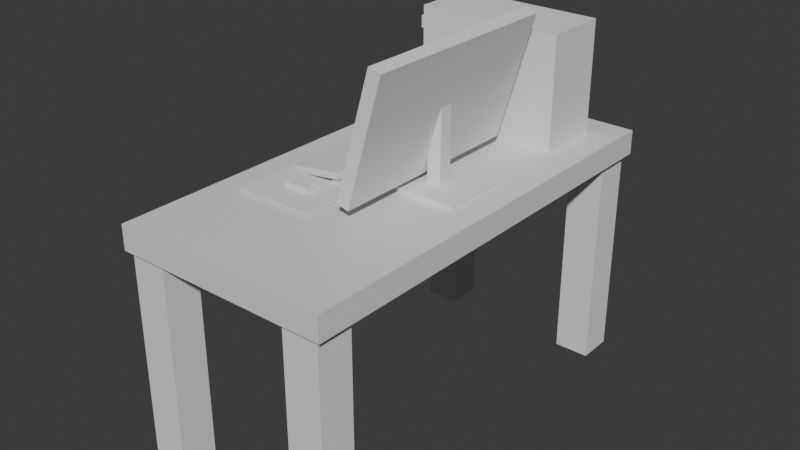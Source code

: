 # Source: 09.05.2025_Computer_table.blend  (saved by Blender 4.3.34; exported with 4.5.12 LTS)
import bpy
from mathutils import Matrix  # noqa: F401  (used for matrix-valued properties, if any)

bpy.ops.wm.read_factory_settings(use_empty=True)
scene = bpy.context.scene
scene.name = 'Scene'

# ---- collections
col_computer_space_collection = bpy.data.collections.new('Computer_Space_Collection'); scene.collection.children.link(col_computer_space_collection)
col_table_collection = bpy.data.collections.new('Table_Collection'); col_computer_space_collection.children.link(col_table_collection)
col_screen_collection = bpy.data.collections.new('Screen_Collection'); col_computer_space_collection.children.link(col_screen_collection)
col_keyboard_collection = bpy.data.collections.new('Keyboard_Collection'); col_computer_space_collection.children.link(col_keyboard_collection)
col_mouse_collection = bpy.data.collections.new('Mouse_Collection'); col_computer_space_collection.children.link(col_mouse_collection)
col_computer_collection = bpy.data.collections.new('Computer_Collection'); col_computer_space_collection.children.link(col_computer_collection)
col_mouse_pad_collection = bpy.data.collections.new('Mouse_Pad_Collection'); col_computer_space_collection.children.link(col_mouse_pad_collection)

# ---- materials (node trees are filled in below, after node groups)
mat_material = bpy.data.materials.new('Material')
mat_material.alpha_threshold = 0.0
mat_material.roughness = 0.5
mat_material.line_color = (0.0, 0.0, 0.0, 1.0)

# ---- material node trees
mat_material.use_nodes = True; mat_material.node_tree.nodes.clear()
_N = mat_material.node_tree.nodes; _L = mat_material.node_tree.links
n0 = _N.new('ShaderNodeOutputMaterial'); n0.name = 'Material Output'; n0.location = (300, 300)
n1 = _N.new('ShaderNodeBsdfPrincipled'); n1.name = 'Principled BSDF'; n1.location = (10, 300)
n1.inputs[3].default_value = 1.45
_L.new(n1.outputs[0], n0.inputs[0])
n0.is_active_output = True

# ---- world
world_world = bpy.data.worlds.new('World'); scene.world = world_world
world_world.use_nodes = True; world_world.node_tree.nodes.clear()
_N = world_world.node_tree.nodes; _L = world_world.node_tree.links
n0 = _N.new('ShaderNodeOutputWorld'); n0.name = 'World Output'; n0.location = (300, 300)
n1 = _N.new('ShaderNodeBackground'); n1.name = 'Background'; n1.location = (10, 300)
n1.inputs[0].default_value = (0.05088, 0.05088, 0.05088, 1.0)
_L.new(n1.outputs[0], n0.inputs[0])
n0.is_active_output = True
world_world.color = (0.05088, 0.05088, 0.05088)
world_world.sun_shadow_jitter_overblur = 0.0

# ---- meshes
me_mesh_01 = bpy.data.meshes.new('Mesh_01')
me_mesh_01.from_pydata([(1.0, -2.018, -0.1128), (1.0, -2.018, 0.1128), (1.0, 2.018, -0.1128), (1.0, 2.018, 0.1128), (-1.0, -2.018, -0.1128), (-1.0, -2.018, 0.1128), (-1.0, 2.018, -0.1128), (-1.0, 2.018, 0.1128)], [], [(0, 4, 6, 2), (3, 2, 6, 7), (7, 6, 4, 5), (5, 1, 3, 7), (1, 0, 2, 3), (5, 4, 0, 1)])
_uv = me_mesh_01.uv_layers.new(name='UVMap')
_uv.uv.foreach_set('vector', [0.625, 0.5, 0.875, 0.5, 0.875, 0.75, 0.625, 0.75, 0.375, 0.75, 0.625, 0.75, 0.625, 1.0, 0.375, 1.0, 0.375, 0.0, 0.625, 0.0, 0.625, 0.25, 0.375, 0.25, 0.125, 0.5, 0.375, 0.5, 0.375, 0.75, 0.125, 0.75, 0.375, 0.5, 0.625, 0.5, 0.625, 0.75, 0.375, 0.75, 0.375, 0.25, 0.625, 0.25, 0.625, 0.5, 0.375, 0.5])
me_mesh_01.materials.append(mat_material)
me_mesh_01.use_mirror_vertex_groups = False
me_mesh_01.update()
me_mesh_02 = bpy.data.meshes.new('Mesh_02')
me_mesh_02.from_pydata([(-0.165, 0.165, 1.0), (-0.165, 0.165, -1.0), (-0.165, -0.165, 1.0), (-0.165, -0.165, -1.0), (0.165, 0.165, 1.0), (0.165, 0.165, -1.0), (0.165, -0.165, 1.0), (0.165, -0.165, -1.0)], [], [(0, 1, 3, 2), (2, 3, 7, 6), (6, 7, 5, 4), (4, 5, 1, 0), (2, 6, 4, 0), (7, 3, 1, 5)])
_uv = me_mesh_02.uv_layers.new(name='UVКарта')
_uv.uv.foreach_set('vector', [0.375, 0.0, 0.625, 0.0, 0.625, 0.25, 0.375, 0.25, 0.375, 0.25, 0.625, 0.25, 0.625, 0.5, 0.375, 0.5, 0.375, 0.5, 0.625, 0.5, 0.625, 0.75, 0.375, 0.75, 0.375, 0.75, 0.625, 0.75, 0.625, 1.0, 0.375, 1.0, 0.125, 0.5, 0.375, 0.5, 0.375, 0.75, 0.125, 0.75, 0.625, 0.5, 0.875, 0.5, 0.875, 0.75, 0.625, 0.75])
me_mesh_02.update()
me_mesh_03 = bpy.data.meshes.new('Mesh_03')
me_mesh_03.from_pydata([(-0.165, 0.165, 1.0), (-0.165, 0.165, -1.0), (-0.165, -0.165, 1.0), (-0.165, -0.165, -1.0), (0.165, 0.165, 1.0), (0.165, 0.165, -1.0), (0.165, -0.165, 1.0), (0.165, -0.165, -1.0)], [], [(0, 1, 3, 2), (2, 3, 7, 6), (6, 7, 5, 4), (4, 5, 1, 0), (2, 6, 4, 0), (7, 3, 1, 5)])
_uv = me_mesh_03.uv_layers.new(name='UVКарта')
_uv.uv.foreach_set('vector', [0.375, 0.0, 0.625, 0.0, 0.625, 0.25, 0.375, 0.25, 0.375, 0.25, 0.625, 0.25, 0.625, 0.5, 0.375, 0.5, 0.375, 0.5, 0.625, 0.5, 0.625, 0.75, 0.375, 0.75, 0.375, 0.75, 0.625, 0.75, 0.625, 1.0, 0.375, 1.0, 0.125, 0.5, 0.375, 0.5, 0.375, 0.75, 0.125, 0.75, 0.625, 0.5, 0.875, 0.5, 0.875, 0.75, 0.625, 0.75])
me_mesh_03.update()
me_mesh_04 = bpy.data.meshes.new('Mesh_04')
me_mesh_04.from_pydata([(-0.165, 0.165, 1.0), (-0.165, 0.165, -1.0), (-0.165, -0.165, 1.0), (-0.165, -0.165, -1.0), (0.165, 0.165, 1.0), (0.165, 0.165, -1.0), (0.165, -0.165, 1.0), (0.165, -0.165, -1.0)], [], [(0, 1, 3, 2), (2, 3, 7, 6), (6, 7, 5, 4), (4, 5, 1, 0), (2, 6, 4, 0), (7, 3, 1, 5)])
_uv = me_mesh_04.uv_layers.new(name='UVКарта')
_uv.uv.foreach_set('vector', [0.375, 0.0, 0.625, 0.0, 0.625, 0.25, 0.375, 0.25, 0.375, 0.25, 0.625, 0.25, 0.625, 0.5, 0.375, 0.5, 0.375, 0.5, 0.625, 0.5, 0.625, 0.75, 0.375, 0.75, 0.375, 0.75, 0.625, 0.75, 0.625, 1.0, 0.375, 1.0, 0.125, 0.5, 0.375, 0.5, 0.375, 0.75, 0.125, 0.75, 0.625, 0.5, 0.875, 0.5, 0.875, 0.75, 0.625, 0.75])
me_mesh_04.update()
me_mesh_05 = bpy.data.meshes.new('Mesh_05')
me_mesh_05.from_pydata([(-0.165, 0.165, 1.0), (-0.165, 0.165, -1.0), (-0.165, -0.165, 1.0), (-0.165, -0.165, -1.0), (0.165, 0.165, 1.0), (0.165, 0.165, -1.0), (0.165, -0.165, 1.0), (0.165, -0.165, -1.0)], [], [(0, 1, 3, 2), (2, 3, 7, 6), (6, 7, 5, 4), (4, 5, 1, 0), (2, 6, 4, 0), (7, 3, 1, 5)])
_uv = me_mesh_05.uv_layers.new(name='UVКарта')
_uv.uv.foreach_set('vector', [0.375, 0.0, 0.625, 0.0, 0.625, 0.25, 0.375, 0.25, 0.375, 0.25, 0.625, 0.25, 0.625, 0.5, 0.375, 0.5, 0.375, 0.5, 0.625, 0.5, 0.625, 0.75, 0.375, 0.75, 0.375, 0.75, 0.625, 0.75, 0.625, 1.0, 0.375, 1.0, 0.125, 0.5, 0.375, 0.5, 0.375, 0.75, 0.125, 0.75, 0.625, 0.5, 0.875, 0.5, 0.875, 0.75, 0.625, 0.75])
me_mesh_05.update()
me_mesh_06 = bpy.data.meshes.new('Mesh_06')
me_mesh_06.from_pydata([(-0.1082, -0.943, -0.5819), (0.221, -0.943, 0.549), (-0.1082, 0.943, -0.5819), (0.221, 0.943, 0.549), (-0.221, -0.943, -0.549), (0.1082, -0.943, 0.5819), (-0.221, 0.943, -0.549), (0.1082, 0.943, 0.5819)], [], [(0, 2, 3, 1), (2, 6, 7, 3), (6, 4, 5, 7), (4, 0, 1, 5), (2, 0, 4, 6), (7, 5, 1, 3)])
_uv = me_mesh_06.uv_layers.new(name='UVКарта')
_uv.uv.foreach_set('vector', [0.375, 0.0, 0.375, 0.25, 0.625, 0.25, 0.625, 0.0, 0.375, 0.25, 0.375, 0.5, 0.625, 0.5, 0.625, 0.25, 0.375, 0.5, 0.375, 0.75, 0.625, 0.75, 0.625, 0.5, 0.375, 0.75, 0.375, 1.0, 0.625, 1.0, 0.625, 0.75, 0.125, 0.5, 0.125, 0.75, 0.375, 0.75, 0.375, 0.5, 0.625, 0.5, 0.625, 0.75, 0.875, 0.75, 0.875, 0.5])
me_mesh_06.update()
me_mesh_07 = bpy.data.meshes.new('Mesh_07')
me_mesh_07.from_pydata([(-0.06301, -0.06301, -0.3357), (-0.06301, -0.06301, 0.3357), (-0.06301, 0.06301, -0.3357), (-0.06301, 0.06301, 0.3357), (0.06301, -0.06301, -0.3357), (0.06301, -0.06301, 0.3357), (0.06301, 0.06301, -0.3357), (0.06301, 0.06301, 0.3357)], [], [(0, 1, 3, 2), (2, 3, 7, 6), (6, 7, 5, 4), (4, 5, 1, 0), (2, 6, 4, 0), (7, 3, 1, 5)])
_uv = me_mesh_07.uv_layers.new(name='UVКарта')
_uv.uv.foreach_set('vector', [0.375, 0.0, 0.625, 0.0, 0.625, 0.25, 0.375, 0.25, 0.375, 0.25, 0.625, 0.25, 0.625, 0.5, 0.375, 0.5, 0.375, 0.5, 0.625, 0.5, 0.625, 0.75, 0.375, 0.75, 0.375, 0.75, 0.625, 0.75, 0.625, 1.0, 0.375, 1.0, 0.125, 0.5, 0.375, 0.5, 0.375, 0.75, 0.125, 0.75, 0.625, 0.5, 0.875, 0.5, 0.875, 0.75, 0.625, 0.75])
me_mesh_07.update()
me_mesh_08 = bpy.data.meshes.new('Mesh_08')
me_mesh_08.from_pydata([(-0.2976, -0.2976, -0.03054), (-0.2976, -0.2976, 0.03054), (-0.2976, 0.2976, -0.03054), (-0.2976, 0.2976, 0.03054), (0.2976, -0.2976, -0.03054), (0.2976, -0.2976, 0.03054), (0.2976, 0.2976, -0.03054), (0.2976, 0.2976, 0.03054)], [], [(0, 1, 3, 2), (2, 3, 7, 6), (6, 7, 5, 4), (4, 5, 1, 0), (2, 6, 4, 0), (7, 3, 1, 5)])
_uv = me_mesh_08.uv_layers.new(name='UVКарта')
_uv.uv.foreach_set('vector', [0.375, 0.0, 0.625, 0.0, 0.625, 0.25, 0.375, 0.25, 0.375, 0.25, 0.625, 0.25, 0.625, 0.5, 0.375, 0.5, 0.375, 0.5, 0.625, 0.5, 0.625, 0.75, 0.375, 0.75, 0.375, 0.75, 0.625, 0.75, 0.625, 1.0, 0.375, 1.0, 0.125, 0.5, 0.375, 0.5, 0.375, 0.75, 0.125, 0.75, 0.625, 0.5, 0.875, 0.5, 0.875, 0.75, 0.625, 0.75])
me_mesh_08.update()
me_mesh_09 = bpy.data.meshes.new('Mesh_09')
me_mesh_09.from_pydata([(-0.2348, -0.5189, -0.06384), (-0.2433, -0.5189, -0.003363), (-0.2348, 0.5189, -0.06384), (-0.2433, 0.5189, -0.003363), (0.2433, -0.5189, 0.003363), (0.2348, -0.5189, 0.06384), (0.2433, 0.5189, 0.003363), (0.2348, 0.5189, 0.06384)], [], [(0, 1, 3, 2), (2, 3, 7, 6), (6, 7, 5, 4), (4, 5, 1, 0), (2, 6, 4, 0), (7, 3, 1, 5)])
_uv = me_mesh_09.uv_layers.new(name='UVКарта')
_uv.uv.foreach_set('vector', [0.375, 0.0, 0.625, 0.0, 0.625, 0.25, 0.375, 0.25, 0.375, 0.25, 0.625, 0.25, 0.625, 0.5, 0.375, 0.5, 0.375, 0.5, 0.625, 0.5, 0.625, 0.75, 0.375, 0.75, 0.375, 0.75, 0.625, 0.75, 0.625, 1.0, 0.375, 1.0, 0.125, 0.5, 0.375, 0.5, 0.375, 0.75, 0.125, 0.75, 0.625, 0.5, 0.875, 0.5, 0.875, 0.75, 0.625, 0.75])
me_mesh_09.update()
me_mesh_10 = bpy.data.meshes.new('Mesh_10')
me_mesh_10.from_pydata([(-0.03297, -0.03013, -0.04579), (-0.03297, -0.03013, 0.04579), (-0.03297, 0.03013, -0.04579), (-0.03297, 0.03013, 0.04579), (0.03297, -0.03013, -0.04579), (0.03297, -0.03013, 0.04579), (0.03297, 0.03013, -0.04579), (0.03297, 0.03013, 0.04579)], [], [(0, 1, 3, 2), (2, 3, 7, 6), (6, 7, 5, 4), (4, 5, 1, 0), (2, 6, 4, 0), (7, 3, 1, 5)])
_uv = me_mesh_10.uv_layers.new(name='UVКарта')
_uv.uv.foreach_set('vector', [0.375, 0.0, 0.625, 0.0, 0.625, 0.25, 0.375, 0.25, 0.375, 0.25, 0.625, 0.25, 0.625, 0.5, 0.375, 0.5, 0.375, 0.5, 0.625, 0.5, 0.625, 0.75, 0.375, 0.75, 0.375, 0.75, 0.625, 0.75, 0.625, 1.0, 0.375, 1.0, 0.125, 0.5, 0.375, 0.5, 0.375, 0.75, 0.125, 0.75, 0.625, 0.5, 0.875, 0.5, 0.875, 0.75, 0.625, 0.75])
me_mesh_10.update()
me_mesh_11 = bpy.data.meshes.new('Mesh_11')
me_mesh_11.from_pydata([(-0.03297, -0.03013, -0.04579), (-0.03297, -0.03013, 0.04579), (-0.03297, 0.03013, -0.04579), (-0.03297, 0.03013, 0.04579), (0.03297, -0.03013, -0.04579), (0.03297, -0.03013, 0.04579), (0.03297, 0.03013, -0.04579), (0.03297, 0.03013, 0.04579)], [], [(0, 1, 3, 2), (2, 3, 7, 6), (6, 7, 5, 4), (4, 5, 1, 0), (2, 6, 4, 0), (7, 3, 1, 5)])
_uv = me_mesh_11.uv_layers.new(name='UVКарта')
_uv.uv.foreach_set('vector', [0.375, 0.0, 0.625, 0.0, 0.625, 0.25, 0.375, 0.25, 0.375, 0.25, 0.625, 0.25, 0.625, 0.5, 0.375, 0.5, 0.375, 0.5, 0.625, 0.5, 0.625, 0.75, 0.375, 0.75, 0.375, 0.75, 0.625, 0.75, 0.625, 1.0, 0.375, 1.0, 0.125, 0.5, 0.375, 0.5, 0.375, 0.75, 0.125, 0.75, 0.625, 0.5, 0.875, 0.5, 0.875, 0.75, 0.625, 0.75])
me_mesh_11.update()
me_mesh_12 = bpy.data.meshes.new('Mesh_12')
me_mesh_12.from_pydata([(-0.1131, -0.0812, -0.02581), (-0.1131, -0.0812, 0.02581), (-0.1131, 0.0812, -0.02581), (-0.1131, 0.0812, 0.02581), (0.1131, -0.0812, -0.02581), (0.1131, -0.0812, 0.02581), (0.1131, 0.0812, -0.02581), (0.1131, 0.0812, 0.02581)], [], [(0, 1, 3, 2), (2, 3, 7, 6), (6, 7, 5, 4), (4, 5, 1, 0), (2, 6, 4, 0), (7, 3, 1, 5)])
_uv = me_mesh_12.uv_layers.new(name='UVКарта')
_uv.uv.foreach_set('vector', [0.375, 0.0, 0.625, 0.0, 0.625, 0.25, 0.375, 0.25, 0.375, 0.25, 0.625, 0.25, 0.625, 0.5, 0.375, 0.5, 0.375, 0.5, 0.625, 0.5, 0.625, 0.75, 0.375, 0.75, 0.375, 0.75, 0.625, 0.75, 0.625, 1.0, 0.375, 1.0, 0.125, 0.5, 0.375, 0.5, 0.375, 0.75, 0.125, 0.75, 0.625, 0.5, 0.875, 0.5, 0.875, 0.75, 0.625, 0.75])
me_mesh_12.update()
me_mesh_15 = bpy.data.meshes.new('Mesh_15')
me_mesh_15.from_pydata([(-0.03028, -0.01745, -0.01055), (-0.03028, -0.01745, 0.01055), (-0.03028, 0.01745, -0.01055), (-0.03028, 0.01745, 0.01055), (0.03028, -0.01745, -0.01055), (0.03028, -0.01745, 0.01055), (0.03028, 0.01745, -0.01055), (0.03028, 0.01745, 0.01055)], [], [(0, 1, 3, 2), (2, 3, 7, 6), (6, 7, 5, 4), (4, 5, 1, 0), (2, 6, 4, 0), (7, 3, 1, 5)])
_uv = me_mesh_15.uv_layers.new(name='UVКарта')
_uv.uv.foreach_set('vector', [0.375, 0.0, 0.625, 0.0, 0.625, 0.25, 0.375, 0.25, 0.375, 0.25, 0.625, 0.25, 0.625, 0.5, 0.375, 0.5, 0.375, 0.5, 0.625, 0.5, 0.625, 0.75, 0.375, 0.75, 0.375, 0.75, 0.625, 0.75, 0.625, 1.0, 0.375, 1.0, 0.125, 0.5, 0.375, 0.5, 0.375, 0.75, 0.125, 0.75, 0.625, 0.5, 0.875, 0.5, 0.875, 0.75, 0.625, 0.75])
me_mesh_15.update()
me_mesh_13 = bpy.data.meshes.new('Mesh_13')
me_mesh_13.from_pydata([(-0.05262, -0.0275, -0.005402), (-0.05262, -0.0275, 0.005402), (-0.05262, 0.0275, -0.005402), (-0.05262, 0.0275, 0.005402), (0.05262, -0.0275, -0.005402), (0.05262, -0.0275, 0.005402), (0.05262, 0.0275, -0.005402), (0.05262, 0.0275, 0.005402)], [], [(0, 1, 3, 2), (2, 3, 7, 6), (6, 7, 5, 4), (4, 5, 1, 0), (2, 6, 4, 0), (7, 3, 1, 5)])
_uv = me_mesh_13.uv_layers.new(name='UVКарта')
_uv.uv.foreach_set('vector', [0.375, 0.0, 0.625, 0.0, 0.625, 0.25, 0.375, 0.25, 0.375, 0.25, 0.625, 0.25, 0.625, 0.5, 0.375, 0.5, 0.375, 0.5, 0.625, 0.5, 0.625, 0.75, 0.375, 0.75, 0.375, 0.75, 0.625, 0.75, 0.625, 1.0, 0.375, 1.0, 0.125, 0.5, 0.375, 0.5, 0.375, 0.75, 0.125, 0.75, 0.625, 0.5, 0.875, 0.5, 0.875, 0.75, 0.625, 0.75])
me_mesh_13.update()
me_mesh_14 = bpy.data.meshes.new('Mesh_14')
me_mesh_14.from_pydata([(-0.05262, -0.0275, -0.005402), (-0.05262, -0.0275, 0.005402), (-0.05262, 0.0275, -0.005402), (-0.05262, 0.0275, 0.005402), (0.05262, -0.0275, -0.005402), (0.05262, -0.0275, 0.005402), (0.05262, 0.0275, -0.005402), (0.05262, 0.0275, 0.005402)], [], [(0, 1, 3, 2), (2, 3, 7, 6), (6, 7, 5, 4), (4, 5, 1, 0), (2, 6, 4, 0), (7, 3, 1, 5)])
_uv = me_mesh_14.uv_layers.new(name='UVКарта')
_uv.uv.foreach_set('vector', [0.375, 0.0, 0.625, 0.0, 0.625, 0.25, 0.375, 0.25, 0.375, 0.25, 0.625, 0.25, 0.625, 0.5, 0.375, 0.5, 0.375, 0.5, 0.625, 0.5, 0.625, 0.75, 0.375, 0.75, 0.375, 0.75, 0.625, 0.75, 0.625, 1.0, 0.375, 1.0, 0.125, 0.5, 0.375, 0.5, 0.375, 0.75, 0.125, 0.75, 0.625, 0.5, 0.875, 0.5, 0.875, 0.75, 0.625, 0.75])
me_mesh_14.update()
me_mesh_16 = bpy.data.meshes.new('Mesh_16')
me_mesh_16.from_pydata([(-0.6829, -0.3028, -0.521), (-0.6829, -0.3028, 0.521), (-0.6829, 0.3028, -0.521), (-0.6829, 0.3028, 0.521), (0.6829, -0.3028, -0.521), (0.6829, -0.3028, 0.521), (0.6829, 0.3028, -0.521), (0.6829, 0.3028, 0.521)], [], [(0, 1, 3, 2), (2, 3, 7, 6), (6, 7, 5, 4), (4, 5, 1, 0), (2, 6, 4, 0), (7, 3, 1, 5)])
_uv = me_mesh_16.uv_layers.new(name='UVКарта')
_uv.uv.foreach_set('vector', [0.375, 0.0, 0.625, 0.0, 0.625, 0.25, 0.375, 0.25, 0.375, 0.25, 0.625, 0.25, 0.625, 0.5, 0.375, 0.5, 0.375, 0.5, 0.625, 0.5, 0.625, 0.75, 0.375, 0.75, 0.375, 0.75, 0.625, 0.75, 0.625, 1.0, 0.375, 1.0, 0.125, 0.5, 0.375, 0.5, 0.375, 0.75, 0.125, 0.75, 0.625, 0.5, 0.875, 0.5, 0.875, 0.75, 0.625, 0.75])
me_mesh_16.update()
me_mesh_17 = bpy.data.meshes.new('Mesh_17')
me_mesh_17.from_pydata([(-0.02544, -0.2063, -0.0241), (-0.02544, -0.2063, 0.0241), (-0.02544, 0.2063, -0.0241), (-0.02544, 0.2063, 0.0241), (0.02544, -0.2063, -0.0241), (0.02544, -0.2063, 0.0241), (0.02544, 0.2063, -0.0241), (0.02544, 0.2063, 0.0241)], [], [(0, 1, 3, 2), (2, 3, 7, 6), (6, 7, 5, 4), (4, 5, 1, 0), (2, 6, 4, 0), (7, 3, 1, 5)])
_uv = me_mesh_17.uv_layers.new(name='UVКарта')
_uv.uv.foreach_set('vector', [0.375, 0.0, 0.625, 0.0, 0.625, 0.25, 0.375, 0.25, 0.375, 0.25, 0.625, 0.25, 0.625, 0.5, 0.375, 0.5, 0.375, 0.5, 0.625, 0.5, 0.625, 0.75, 0.375, 0.75, 0.375, 0.75, 0.625, 0.75, 0.625, 1.0, 0.375, 1.0, 0.125, 0.5, 0.375, 0.5, 0.375, 0.75, 0.125, 0.75, 0.625, 0.5, 0.875, 0.5, 0.875, 0.75, 0.625, 0.75])
me_mesh_17.update()
me_mesh_18 = bpy.data.meshes.new('Mesh_18')
me_mesh_18.from_pydata([(-0.02544, -0.2063, -0.02512), (-0.02544, -0.2063, 0.02512), (-0.02544, 0.2063, -0.02512), (-0.02544, 0.2063, 0.02512), (0.02544, -0.2063, -0.02512), (0.02544, -0.2063, 0.02512), (0.02544, 0.2063, -0.02512), (0.02544, 0.2063, 0.02512)], [], [(0, 1, 3, 2), (2, 3, 7, 6), (6, 7, 5, 4), (4, 5, 1, 0), (2, 6, 4, 0), (7, 3, 1, 5)])
_uv = me_mesh_18.uv_layers.new(name='UVКарта')
_uv.uv.foreach_set('vector', [0.375, 0.0, 0.625, 0.0, 0.625, 0.25, 0.375, 0.25, 0.375, 0.25, 0.625, 0.25, 0.625, 0.5, 0.375, 0.5, 0.375, 0.5, 0.625, 0.5, 0.625, 0.75, 0.375, 0.75, 0.375, 0.75, 0.625, 0.75, 0.625, 1.0, 0.375, 1.0, 0.125, 0.5, 0.375, 0.5, 0.375, 0.75, 0.125, 0.75, 0.625, 0.5, 0.875, 0.5, 0.875, 0.75, 0.625, 0.75])
me_mesh_18.update()
me_mesh_19 = bpy.data.meshes.new('Mesh_19')
me_mesh_19.from_pydata([(-0.02705, -0.05474, -0.05493), (-0.02705, -0.05474, 0.05493), (-0.02705, 0.05474, -0.05493), (-0.02705, 0.05474, 0.05493), (0.02705, -0.05474, -0.05493), (0.02705, -0.05474, 0.05493), (0.02705, 0.05474, -0.05493), (0.02705, 0.05474, 0.05493)], [], [(0, 1, 3, 2), (2, 3, 7, 6), (6, 7, 5, 4), (4, 5, 1, 0), (2, 6, 4, 0), (7, 3, 1, 5)])
_uv = me_mesh_19.uv_layers.new(name='UVКарта')
_uv.uv.foreach_set('vector', [0.375, 0.0, 0.625, 0.0, 0.625, 0.25, 0.375, 0.25, 0.375, 0.25, 0.625, 0.25, 0.625, 0.5, 0.375, 0.5, 0.375, 0.5, 0.625, 0.5, 0.625, 0.75, 0.375, 0.75, 0.375, 0.75, 0.625, 0.75, 0.625, 1.0, 0.375, 1.0, 0.125, 0.5, 0.375, 0.5, 0.375, 0.75, 0.125, 0.75, 0.625, 0.5, 0.875, 0.5, 0.875, 0.75, 0.625, 0.75])
me_mesh_19.update()
me_mesh_20 = bpy.data.meshes.new('Mesh_20')
me_mesh_20.from_pydata([(-0.3668, -0.2634, -0.007262), (-0.3668, -0.2634, 0.007262), (-0.3668, 0.2634, -0.007262), (-0.3668, 0.2634, 0.007262), (0.3668, -0.2634, -0.007262), (0.3668, -0.2634, 0.007262), (0.3668, 0.2634, -0.007262), (0.3668, 0.2634, 0.007262)], [], [(0, 1, 3, 2), (2, 3, 7, 6), (6, 7, 5, 4), (4, 5, 1, 0), (2, 6, 4, 0), (7, 3, 1, 5)])
_uv = me_mesh_20.uv_layers.new(name='UVКарта')
_uv.uv.foreach_set('vector', [0.375, 0.0, 0.625, 0.0, 0.625, 0.25, 0.375, 0.25, 0.375, 0.25, 0.625, 0.25, 0.625, 0.5, 0.375, 0.5, 0.375, 0.5, 0.625, 0.5, 0.625, 0.75, 0.375, 0.75, 0.375, 0.75, 0.625, 0.75, 0.625, 1.0, 0.375, 1.0, 0.125, 0.5, 0.375, 0.5, 0.375, 0.75, 0.125, 0.75, 0.625, 0.5, 0.875, 0.5, 0.875, 0.75, 0.625, 0.75])
me_mesh_20.update()

# ---- objects
ob_table_body = bpy.data.objects.new('Table_body', me_mesh_01)
ob_table_legs_1 = bpy.data.objects.new('Table_legs_1', me_mesh_02)
ob_table_legs_2 = bpy.data.objects.new('Table_legs_2', me_mesh_03)
ob_table_legs_3 = bpy.data.objects.new('Table_legs_3', me_mesh_04)
ob_table_legs_4 = bpy.data.objects.new('Table_legs_4', me_mesh_05)
ob_computer_monitor = bpy.data.objects.new('Computer_monitor', me_mesh_06)
ob_monitor_mount = bpy.data.objects.new('Monitor_mount', me_mesh_07)
ob_monitor_stand = bpy.data.objects.new('Monitor_stand', me_mesh_08)
ob_keyboard = bpy.data.objects.new('Keyboard', me_mesh_09)
ob_legs_keyboard_1 = bpy.data.objects.new('Legs_keyboard_1', me_mesh_10)
ob_legs_keyboard_2 = bpy.data.objects.new('Legs_keyboard_2', me_mesh_11)
ob_body_mouse = bpy.data.objects.new('Body_mouse', me_mesh_12)
ob_wheel = bpy.data.objects.new('Wheel', me_mesh_15)
ob_left_button = bpy.data.objects.new('Left_button', me_mesh_13)
ob_right_button = bpy.data.objects.new('Right_button', me_mesh_14)
ob_computer_unit = bpy.data.objects.new('Computer_unit', me_mesh_16)
ob_disk_drive_1 = bpy.data.objects.new('Disk_drive_1', me_mesh_17)
ob_disk_drive_2 = bpy.data.objects.new('Disk_drive_2', me_mesh_18)
ob_power_button = bpy.data.objects.new('Power_button', me_mesh_19)
ob_mouse_pad = bpy.data.objects.new('Mouse_pad', me_mesh_20)

# ---- transforms, parenting, visibility, modifiers, constraints
ob_table_body.location = (0.0, 0.002782, 1.768)
ob_table_body.lock_rotations_4d = False
ob_table_body.empty_display_type = 'ARROWS'
ob_table_body.lineart.crease_threshold = 0.0
ob_table_legs_1.location = (0.7787, 1.809, 0.6629)
ob_table_legs_2.location = (-0.7909, 1.809, 0.6629)
ob_table_legs_3.location = (0.7787, -1.807, 0.6629)
ob_table_legs_4.location = (-0.7909, -1.807, 0.6629)
ob_computer_monitor.location = (0.3968, 0.0, 2.565)
ob_monitor_mount.location = (0.3989, 0.0, 2.227)
ob_monitor_stand.location = (0.4502, 0.00729, 1.894)
ob_keyboard.location = (-0.4512, 0.007964, 1.935)
ob_legs_keyboard_1.location = (-0.2651, 0.4746, 1.917)
ob_legs_keyboard_2.location = (-0.2651, -0.4576, 1.917)
ob_body_mouse.location = (-0.3827, -0.726, 1.92)
ob_wheel.location = (-0.3213, -0.726, 1.947)
ob_left_button.location = (-0.3213, -0.6782, 1.949)
ob_right_button.location = (-0.3213, -0.7746, 1.949)
ob_computer_unit.location = (0.02504, 1.422, 2.39)
ob_disk_drive_1.location = (-0.6706, 1.474, 2.785)
ob_disk_drive_2.location = (-0.6706, 1.474, 2.714)
ob_power_button.location = (-0.668, 1.192, 2.752)
ob_mouse_pad.location = (-0.3827, -0.803, 1.898)

# ---- collection membership
col_table_collection.objects.link(ob_table_body)
col_table_collection.objects.link(ob_table_legs_1)
col_table_collection.objects.link(ob_table_legs_2)
col_table_collection.objects.link(ob_table_legs_3)
col_table_collection.objects.link(ob_table_legs_4)
col_screen_collection.objects.link(ob_computer_monitor)
col_screen_collection.objects.link(ob_monitor_mount)
col_screen_collection.objects.link(ob_monitor_stand)
col_keyboard_collection.objects.link(ob_keyboard)
col_keyboard_collection.objects.link(ob_legs_keyboard_1)
col_keyboard_collection.objects.link(ob_legs_keyboard_2)
col_mouse_collection.objects.link(ob_body_mouse)
col_mouse_collection.objects.link(ob_wheel)
col_mouse_collection.objects.link(ob_left_button)
col_mouse_collection.objects.link(ob_right_button)
col_computer_collection.objects.link(ob_computer_unit)
col_computer_collection.objects.link(ob_disk_drive_1)
col_computer_collection.objects.link(ob_disk_drive_2)
col_computer_collection.objects.link(ob_power_button)
col_mouse_pad_collection.objects.link(ob_mouse_pad)

# ---- scene / render settings (as saved in the file)
scene.frame_start = 1; scene.frame_end = 250; scene.frame_set(1)
scene.render.engine = 'BLENDER_EEVEE_NEXT'
bpy.context.view_layer.update()

# ---- added for rendering (the .blend has no active camera and no usable light): camera, sun
cam_auto = bpy.data.cameras.new('AutoCamera')
cam_auto.lens = 50.0
cam_auto.sensor_width = 36.0
cam_auto.clip_end = 1000.0
ob_auto_camera = bpy.data.objects.new('AutoCamera', cam_auto)
scene.collection.objects.link(ob_auto_camera)
ob_auto_camera.location = (5.26868, -6.31963, 5.61989)
ob_auto_camera.rotation_euler = (1.09748, -7.21219e-08, 0.694738)
scene.camera = ob_auto_camera
light_auto_sun = bpy.data.lights.new('AutoSun', 'SUN')
light_auto_sun.energy = 3.0
light_auto_sun.angle = 0.0523599
ob_auto_sun = bpy.data.objects.new('AutoSun', light_auto_sun)
scene.collection.objects.link(ob_auto_sun)
ob_auto_sun.rotation_euler = (0.872665, 0.174533, 0.523599)
bpy.context.view_layer.update()
